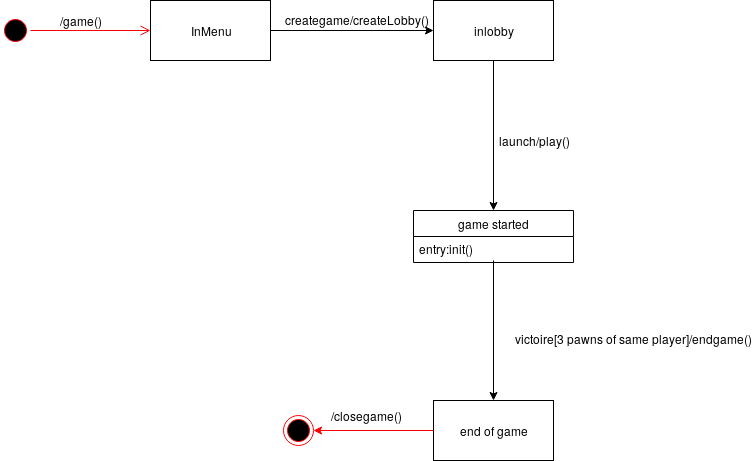

The diagram above was exported from draw.io. Its source (the exported page's mxGraphModel, read from the mxfile embedded in the PNG):
<mxGraphModel dx="1261" dy="769" grid="1" gridSize="10" guides="1" tooltips="1" connect="1" arrows="1" fold="1" page="1" pageScale="1" pageWidth="827" pageHeight="1169" math="0" shadow="0">
  <root>
    <mxCell id="0" />
    <mxCell id="1" parent="0" />
    <mxCell id="3o7VtFhzW56lflxPGRia-1" value="InMenu" style="rounded=0;whiteSpace=wrap;html=1;" parent="1" vertex="1">
      <mxGeometry x="-60" y="270" width="120" height="60" as="geometry" />
    </mxCell>
    <mxCell id="3o7VtFhzW56lflxPGRia-2" value="" style="ellipse;html=1;shape=startState;fillColor=#000000;strokeColor=#ff0000;" parent="1" vertex="1">
      <mxGeometry x="-210" y="285" width="30" height="30" as="geometry" />
    </mxCell>
    <mxCell id="3o7VtFhzW56lflxPGRia-3" value="" style="edgeStyle=orthogonalEdgeStyle;html=1;verticalAlign=bottom;endArrow=open;endSize=8;strokeColor=#ff0000;" parent="1" source="3o7VtFhzW56lflxPGRia-2" edge="1">
      <mxGeometry relative="1" as="geometry">
        <mxPoint x="-60" y="300" as="targetPoint" />
      </mxGeometry>
    </mxCell>
    <mxCell id="3o7VtFhzW56lflxPGRia-4" value="/game()" style="text;html=1;strokeColor=none;fillColor=none;align=center;verticalAlign=middle;whiteSpace=wrap;rounded=0;" parent="1" vertex="1">
      <mxGeometry x="-150" y="280" width="40" height="20" as="geometry" />
    </mxCell>
    <mxCell id="3o7VtFhzW56lflxPGRia-6" value="inlobby" style="rounded=0;whiteSpace=wrap;html=1;" parent="1" vertex="1">
      <mxGeometry x="223" y="270" width="120" height="60" as="geometry" />
    </mxCell>
    <mxCell id="3o7VtFhzW56lflxPGRia-7" value="" style="endArrow=classic;html=1;entryX=0;entryY=0.5;entryDx=0;entryDy=0;exitX=1;exitY=0.5;exitDx=0;exitDy=0;" parent="1" source="3o7VtFhzW56lflxPGRia-1" target="3o7VtFhzW56lflxPGRia-6" edge="1">
      <mxGeometry width="50" height="50" relative="1" as="geometry">
        <mxPoint x="-160" y="400" as="sourcePoint" />
        <mxPoint x="-110" y="350" as="targetPoint" />
      </mxGeometry>
    </mxCell>
    <mxCell id="3o7VtFhzW56lflxPGRia-9" value="creategame/createLobby()" style="text;html=1;resizable=0;points=[];autosize=1;align=left;verticalAlign=top;spacingTop=-4;" parent="1" vertex="1">
      <mxGeometry x="73" y="280" width="150" height="20" as="geometry" />
    </mxCell>
    <mxCell id="3o7VtFhzW56lflxPGRia-11" value="" style="endArrow=classic;html=1;entryX=0.5;entryY=0;entryDx=0;entryDy=0;exitX=0.5;exitY=1;exitDx=0;exitDy=0;" parent="1" source="3o7VtFhzW56lflxPGRia-6" edge="1">
      <mxGeometry width="50" height="50" relative="1" as="geometry">
        <mxPoint x="-80" y="610" as="sourcePoint" />
        <mxPoint x="283" y="480" as="targetPoint" />
      </mxGeometry>
    </mxCell>
    <mxCell id="3o7VtFhzW56lflxPGRia-12" value="launch/play()" style="text;html=1;strokeColor=none;fillColor=none;align=center;verticalAlign=middle;whiteSpace=wrap;rounded=0;" parent="1" vertex="1">
      <mxGeometry x="303" y="400" width="40" height="20" as="geometry" />
    </mxCell>
    <mxCell id="3o7VtFhzW56lflxPGRia-14" value="game started" style="swimlane;fontStyle=0;align=center;verticalAlign=top;childLayout=stackLayout;horizontal=1;startSize=26;horizontalStack=0;resizeParent=1;resizeParentMax=0;resizeLast=0;collapsible=1;marginBottom=0;" parent="1" vertex="1">
      <mxGeometry x="203" y="480" width="160" height="52" as="geometry" />
    </mxCell>
    <mxCell id="3o7VtFhzW56lflxPGRia-15" value="entry:init()" style="text;strokeColor=none;fillColor=none;align=left;verticalAlign=top;spacingLeft=4;spacingRight=4;overflow=hidden;rotatable=0;points=[[0,0.5],[1,0.5]];portConstraint=eastwest;" parent="3o7VtFhzW56lflxPGRia-14" vertex="1">
      <mxGeometry y="26" width="160" height="26" as="geometry" />
    </mxCell>
    <mxCell id="3o7VtFhzW56lflxPGRia-18" value="end of game" style="rounded=0;whiteSpace=wrap;html=1;" parent="1" vertex="1">
      <mxGeometry x="223" y="670" width="120" height="60" as="geometry" />
    </mxCell>
    <mxCell id="3o7VtFhzW56lflxPGRia-19" value="" style="endArrow=classic;html=1;entryX=0.5;entryY=0;entryDx=0;entryDy=0;exitX=0.5;exitY=0.923;exitDx=0;exitDy=0;exitPerimeter=0;" parent="1" source="3o7VtFhzW56lflxPGRia-15" target="3o7VtFhzW56lflxPGRia-18" edge="1">
      <mxGeometry width="50" height="50" relative="1" as="geometry">
        <mxPoint x="30" y="800" as="sourcePoint" />
        <mxPoint x="80" y="750" as="targetPoint" />
      </mxGeometry>
    </mxCell>
    <mxCell id="3o7VtFhzW56lflxPGRia-21" value="victoire[3 pawns of same player]/endgame()" style="text;html=1;resizable=0;points=[];autosize=1;align=left;verticalAlign=top;spacingTop=-4;" parent="1" vertex="1">
      <mxGeometry x="303" y="599" width="240" height="20" as="geometry" />
    </mxCell>
    <mxCell id="3o7VtFhzW56lflxPGRia-22" value="" style="ellipse;html=1;shape=endState;fillColor=#000000;strokeColor=#ff0000;" parent="1" vertex="1">
      <mxGeometry x="73" y="685" width="30" height="30" as="geometry" />
    </mxCell>
    <mxCell id="3o7VtFhzW56lflxPGRia-23" value="" style="endArrow=classic;html=1;entryX=1;entryY=0.5;entryDx=0;entryDy=0;strokeColor=#FF0000;" parent="1" source="3o7VtFhzW56lflxPGRia-18" target="3o7VtFhzW56lflxPGRia-22" edge="1">
      <mxGeometry width="50" height="50" relative="1" as="geometry">
        <mxPoint x="-100" y="800" as="sourcePoint" />
        <mxPoint x="-50" y="750" as="targetPoint" />
      </mxGeometry>
    </mxCell>
    <mxCell id="3o7VtFhzW56lflxPGRia-24" value="/closegame()" style="text;html=1;strokeColor=none;fillColor=none;align=center;verticalAlign=middle;whiteSpace=wrap;rounded=0;" parent="1" vertex="1">
      <mxGeometry x="130" y="675" width="50" height="20" as="geometry" />
    </mxCell>
  </root>
</mxGraphModel>